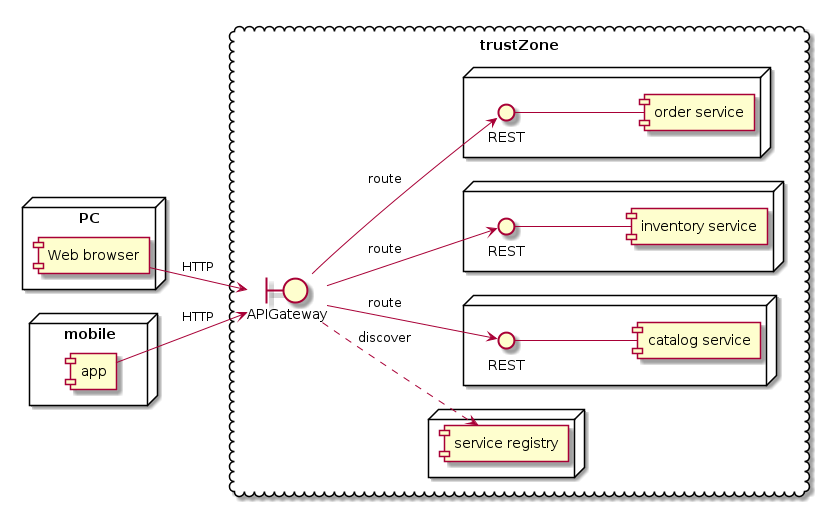

The diagram above was rendered by PlantUML. Its source (embedded in the PNG):
@startuml
node PC {
    [Web browser]
}
node mobile {
    [app]
}

cloud trustZone {
    boundary APIGateway
    left to right direction
    node {
        [service registry]
    }
    node {
        interface "REST" as catalogRest
        catalogRest -- [catalog service]
    }
    node {
        interface "REST" as inventoryRest
        inventoryRest -- [inventory service]
    }
    node {
        interface "REST" as orderRest
	orderRest -- [order service]
    }
    APIGateway ..> [service registry]: discover
    APIGateway --> catalogRest: route
    APIGateway --> inventoryRest: route
    APIGateway --> orderRest: route
}
[Web browser] --> APIGateway: HTTP
[app] --> APIGateway: HTTP
@enduml